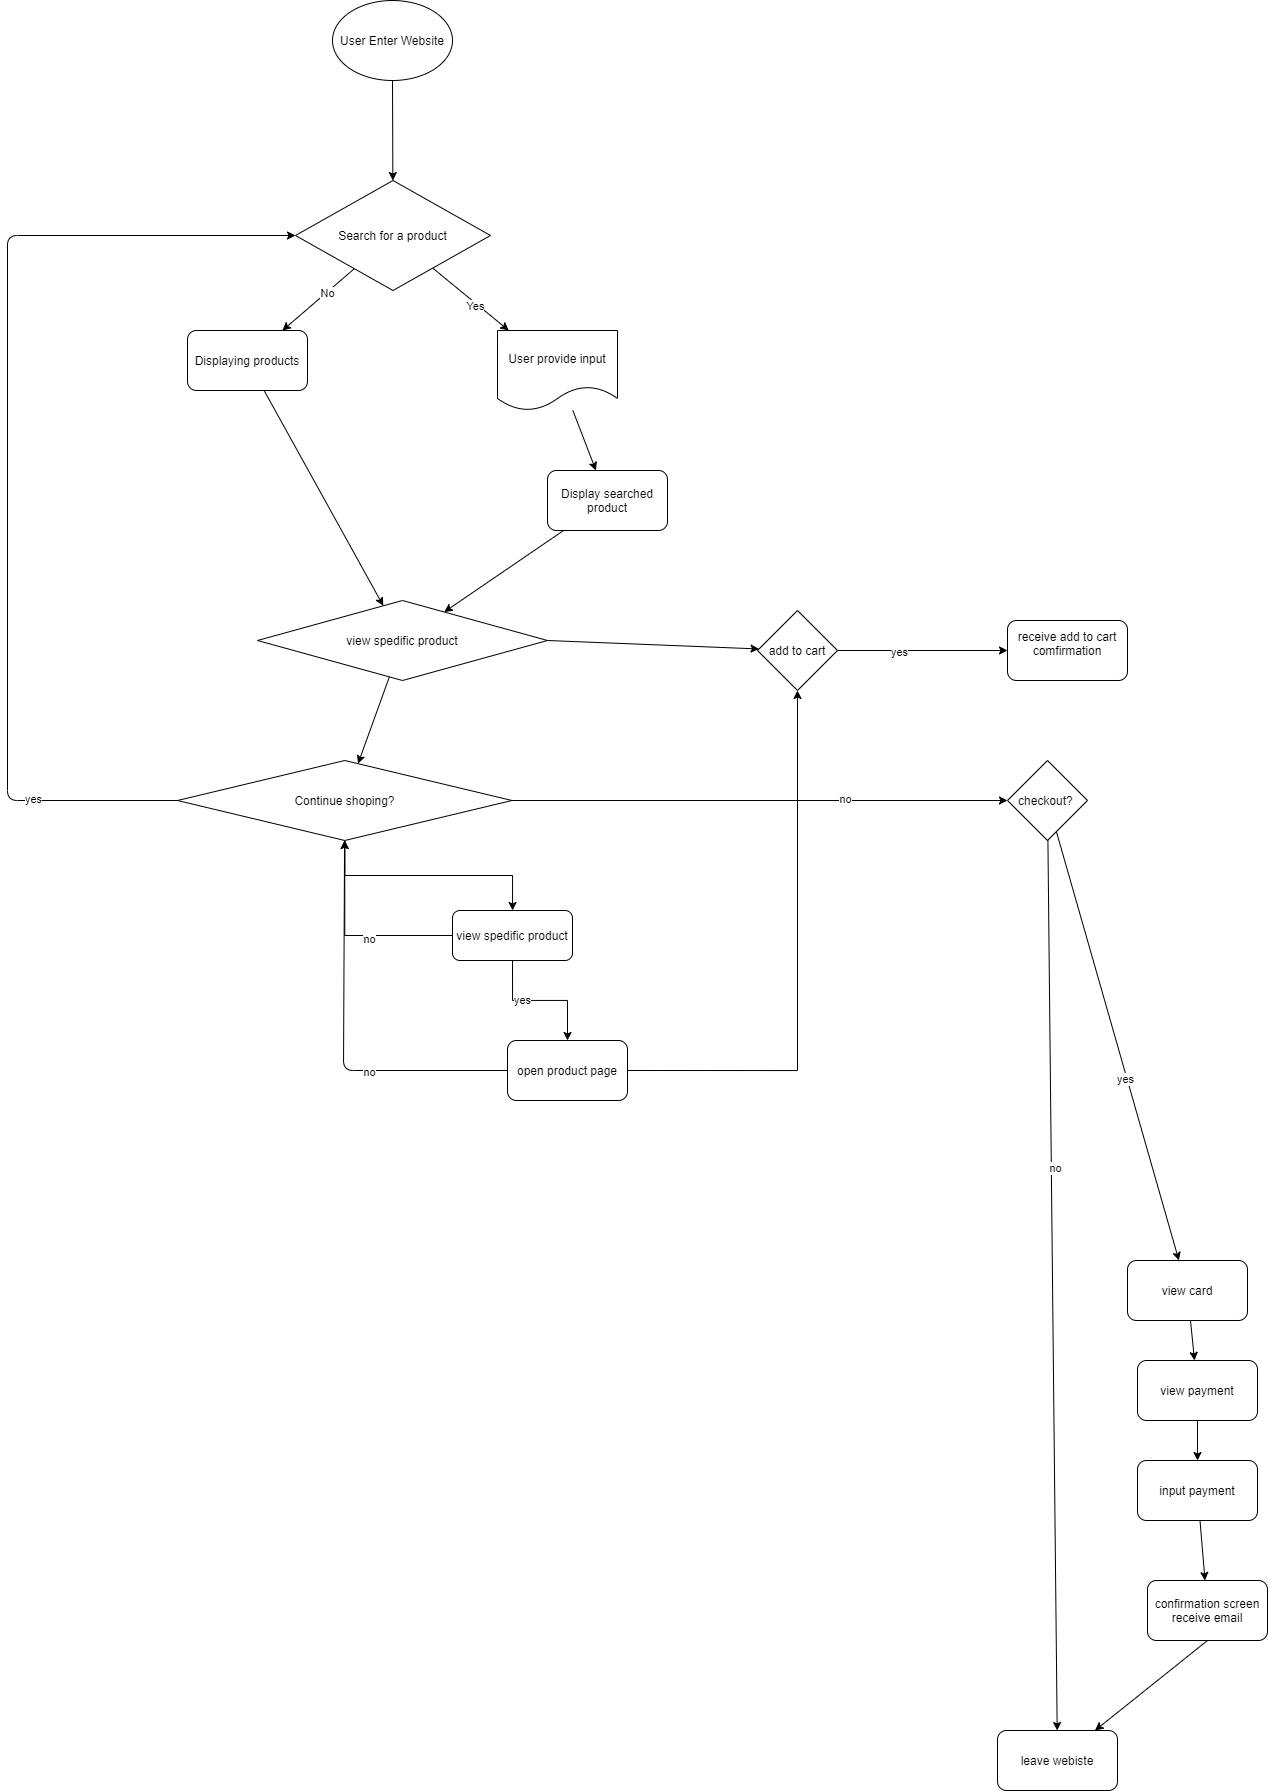

The diagram above was exported from draw.io. Its source (the exported page's mxGraphModel, read from the mxfile embedded in the PNG):
<mxGraphModel dx="1942" dy="869" grid="1" gridSize="10" guides="1" tooltips="1" connect="1" arrows="1" fold="1" page="1" pageScale="1" pageWidth="850" pageHeight="1100" math="0" shadow="0">
  <root>
    <mxCell id="0" />
    <mxCell id="1" parent="0" />
    <mxCell id="2" value="User Enter Website&lt;br&gt;" style="ellipse;whiteSpace=wrap;html=1;" vertex="1" parent="1">
      <mxGeometry x="365" y="20" width="120" height="80" as="geometry" />
    </mxCell>
    <mxCell id="4" value="" style="endArrow=classic;html=1;" edge="1" parent="1" source="2" target="5">
      <mxGeometry width="50" height="50" relative="1" as="geometry">
        <mxPoint x="570" y="390" as="sourcePoint" />
        <mxPoint x="425.3333333333335" y="120" as="targetPoint" />
      </mxGeometry>
    </mxCell>
    <mxCell id="5" value="Search for a product&lt;br&gt;" style="rhombus;whiteSpace=wrap;html=1;" vertex="1" parent="1">
      <mxGeometry x="328" y="200" width="195" height="110" as="geometry" />
    </mxCell>
    <mxCell id="10" value="" style="endArrow=classic;html=1;" edge="1" parent="1" source="5" target="15">
      <mxGeometry width="50" height="50" relative="1" as="geometry">
        <mxPoint x="570" y="560" as="sourcePoint" />
        <mxPoint x="670" y="550" as="targetPoint" />
      </mxGeometry>
    </mxCell>
    <mxCell id="13" value="Yes&lt;br&gt;" style="edgeLabel;html=1;align=center;verticalAlign=middle;resizable=0;points=[];" vertex="1" connectable="0" parent="10">
      <mxGeometry x="0.1438" y="-2" relative="1" as="geometry">
        <mxPoint as="offset" />
      </mxGeometry>
    </mxCell>
    <mxCell id="11" value="" style="endArrow=classic;html=1;" edge="1" parent="1" source="5" target="16">
      <mxGeometry width="50" height="50" relative="1" as="geometry">
        <mxPoint x="570" y="560" as="sourcePoint" />
        <mxPoint x="250" y="590" as="targetPoint" />
      </mxGeometry>
    </mxCell>
    <mxCell id="14" value="No&lt;br&gt;" style="edgeLabel;html=1;align=center;verticalAlign=middle;resizable=0;points=[];" vertex="1" connectable="0" parent="11">
      <mxGeometry x="-0.2326" relative="1" as="geometry">
        <mxPoint as="offset" />
      </mxGeometry>
    </mxCell>
    <mxCell id="15" value="User provide input&lt;br&gt;" style="shape=document;whiteSpace=wrap;html=1;boundedLbl=1;" vertex="1" parent="1">
      <mxGeometry x="530" y="350" width="120" height="80" as="geometry" />
    </mxCell>
    <mxCell id="16" value="Displaying products&lt;br&gt;" style="rounded=1;whiteSpace=wrap;html=1;" vertex="1" parent="1">
      <mxGeometry x="220" y="350" width="120" height="60" as="geometry" />
    </mxCell>
    <mxCell id="17" value="Display searched product&lt;br&gt;" style="rounded=1;whiteSpace=wrap;html=1;" vertex="1" parent="1">
      <mxGeometry x="580" y="490" width="120" height="60" as="geometry" />
    </mxCell>
    <mxCell id="18" value="" style="endArrow=classic;html=1;" edge="1" parent="1" source="15" target="17">
      <mxGeometry width="50" height="50" relative="1" as="geometry">
        <mxPoint x="570" y="720" as="sourcePoint" />
        <mxPoint x="560" y="680" as="targetPoint" />
      </mxGeometry>
    </mxCell>
    <mxCell id="20" value="view spedific product&lt;br&gt;" style="rhombus;whiteSpace=wrap;html=1;" vertex="1" parent="1">
      <mxGeometry x="290" y="620" width="290" height="80" as="geometry" />
    </mxCell>
    <mxCell id="21" value="" style="endArrow=classic;html=1;" edge="1" parent="1" source="16" target="20">
      <mxGeometry width="50" height="50" relative="1" as="geometry">
        <mxPoint x="210" y="520" as="sourcePoint" />
        <mxPoint x="620" y="410" as="targetPoint" />
      </mxGeometry>
    </mxCell>
    <mxCell id="22" value="" style="endArrow=classic;html=1;" edge="1" parent="1" source="17" target="20">
      <mxGeometry width="50" height="50" relative="1" as="geometry">
        <mxPoint x="470" y="490" as="sourcePoint" />
        <mxPoint x="620" y="410" as="targetPoint" />
      </mxGeometry>
    </mxCell>
    <mxCell id="55" style="edgeStyle=orthogonalEdgeStyle;rounded=0;orthogonalLoop=1;jettySize=auto;html=1;exitX=1;exitY=0.5;exitDx=0;exitDy=0;" edge="1" parent="1" source="23" target="33">
      <mxGeometry relative="1" as="geometry" />
    </mxCell>
    <mxCell id="23" value="open product page&lt;br&gt;" style="rounded=1;whiteSpace=wrap;html=1;" vertex="1" parent="1">
      <mxGeometry x="540" y="1060" width="120" height="60" as="geometry" />
    </mxCell>
    <mxCell id="48" style="edgeStyle=orthogonalEdgeStyle;rounded=0;orthogonalLoop=1;jettySize=auto;html=1;" edge="1" parent="1" source="31" target="47">
      <mxGeometry relative="1" as="geometry" />
    </mxCell>
    <mxCell id="31" value="Continue shoping?" style="rhombus;whiteSpace=wrap;html=1;" vertex="1" parent="1">
      <mxGeometry x="210" y="780" width="334.5" height="80" as="geometry" />
    </mxCell>
    <mxCell id="33" value="add to cart&lt;br&gt;" style="rhombus;whiteSpace=wrap;html=1;" vertex="1" parent="1">
      <mxGeometry x="790" y="630" width="80" height="80" as="geometry" />
    </mxCell>
    <mxCell id="34" value="" style="endArrow=classic;html=1;exitX=1;exitY=0.5;exitDx=0;exitDy=0;" edge="1" parent="1" source="20" target="33">
      <mxGeometry width="50" height="50" relative="1" as="geometry">
        <mxPoint x="520" y="730" as="sourcePoint" />
        <mxPoint x="570" y="680" as="targetPoint" />
      </mxGeometry>
    </mxCell>
    <mxCell id="35" value="receive add to cart comfirmation&lt;br&gt;&lt;br&gt;" style="rounded=1;whiteSpace=wrap;html=1;" vertex="1" parent="1">
      <mxGeometry x="1040" y="640" width="120" height="60" as="geometry" />
    </mxCell>
    <mxCell id="37" value="" style="endArrow=classic;html=1;exitX=1;exitY=0.5;exitDx=0;exitDy=0;" edge="1" parent="1" source="33" target="35">
      <mxGeometry width="50" height="50" relative="1" as="geometry">
        <mxPoint x="520" y="1030" as="sourcePoint" />
        <mxPoint x="570" y="980" as="targetPoint" />
      </mxGeometry>
    </mxCell>
    <mxCell id="39" value="yes&lt;br&gt;" style="edgeLabel;html=1;align=center;verticalAlign=middle;resizable=0;points=[];" vertex="1" connectable="0" parent="37">
      <mxGeometry x="-0.2788" y="-1" relative="1" as="geometry">
        <mxPoint as="offset" />
      </mxGeometry>
    </mxCell>
    <mxCell id="45" value="" style="endArrow=classic;html=1;" edge="1" parent="1" source="20" target="31">
      <mxGeometry width="50" height="50" relative="1" as="geometry">
        <mxPoint x="520" y="590" as="sourcePoint" />
        <mxPoint x="570" y="540" as="targetPoint" />
      </mxGeometry>
    </mxCell>
    <mxCell id="50" style="edgeStyle=orthogonalEdgeStyle;rounded=0;orthogonalLoop=1;jettySize=auto;html=1;exitX=0.5;exitY=1;exitDx=0;exitDy=0;" edge="1" parent="1" source="47" target="23">
      <mxGeometry relative="1" as="geometry" />
    </mxCell>
    <mxCell id="52" value="yes&lt;br&gt;" style="edgeLabel;html=1;align=center;verticalAlign=middle;resizable=0;points=[];" vertex="1" connectable="0" parent="50">
      <mxGeometry x="-0.2741" y="1" relative="1" as="geometry">
        <mxPoint as="offset" />
      </mxGeometry>
    </mxCell>
    <mxCell id="53" style="edgeStyle=orthogonalEdgeStyle;rounded=0;orthogonalLoop=1;jettySize=auto;html=1;exitX=0;exitY=0.5;exitDx=0;exitDy=0;entryX=0.5;entryY=1;entryDx=0;entryDy=0;" edge="1" parent="1" source="47" target="31">
      <mxGeometry relative="1" as="geometry" />
    </mxCell>
    <mxCell id="54" value="no&lt;br&gt;" style="edgeLabel;html=1;align=center;verticalAlign=middle;resizable=0;points=[];" vertex="1" connectable="0" parent="53">
      <mxGeometry x="-0.1755" y="3" relative="1" as="geometry">
        <mxPoint as="offset" />
      </mxGeometry>
    </mxCell>
    <mxCell id="47" value="view spedific product&lt;br&gt;" style="rounded=1;whiteSpace=wrap;html=1;" vertex="1" parent="1">
      <mxGeometry x="485" y="930" width="120" height="50" as="geometry" />
    </mxCell>
    <mxCell id="57" value="" style="endArrow=classic;html=1;exitX=0;exitY=0.5;exitDx=0;exitDy=0;entryX=0;entryY=0.5;entryDx=0;entryDy=0;" edge="1" parent="1" source="31" target="5">
      <mxGeometry width="50" height="50" relative="1" as="geometry">
        <mxPoint x="520" y="580" as="sourcePoint" />
        <mxPoint x="570" y="530" as="targetPoint" />
        <Array as="points">
          <mxPoint x="40" y="820" />
          <mxPoint x="40" y="255" />
        </Array>
      </mxGeometry>
    </mxCell>
    <mxCell id="58" value="yes&lt;br&gt;" style="edgeLabel;html=1;align=center;verticalAlign=middle;resizable=0;points=[];" vertex="1" connectable="0" parent="57">
      <mxGeometry x="-0.7166" y="-2" relative="1" as="geometry">
        <mxPoint as="offset" />
      </mxGeometry>
    </mxCell>
    <mxCell id="59" value="checkout?&amp;nbsp;" style="rhombus;whiteSpace=wrap;html=1;" vertex="1" parent="1">
      <mxGeometry x="1040" y="780" width="80" height="80" as="geometry" />
    </mxCell>
    <mxCell id="60" value="" style="endArrow=classic;html=1;exitX=1;exitY=0.5;exitDx=0;exitDy=0;" edge="1" parent="1" source="31" target="59">
      <mxGeometry width="50" height="50" relative="1" as="geometry">
        <mxPoint x="520" y="980" as="sourcePoint" />
        <mxPoint x="570" y="930" as="targetPoint" />
      </mxGeometry>
    </mxCell>
    <mxCell id="61" value="no&lt;br&gt;" style="edgeLabel;html=1;align=center;verticalAlign=middle;resizable=0;points=[];" vertex="1" connectable="0" parent="60">
      <mxGeometry x="0.3372" y="2" relative="1" as="geometry">
        <mxPoint x="1" as="offset" />
      </mxGeometry>
    </mxCell>
    <mxCell id="62" value="leave webiste&lt;br&gt;" style="rounded=1;whiteSpace=wrap;html=1;" vertex="1" parent="1">
      <mxGeometry x="1030" y="1750" width="120" height="60" as="geometry" />
    </mxCell>
    <mxCell id="63" value="" style="endArrow=classic;html=1;" edge="1" parent="1" source="59" target="62">
      <mxGeometry width="50" height="50" relative="1" as="geometry">
        <mxPoint x="520" y="1260" as="sourcePoint" />
        <mxPoint x="570" y="1210" as="targetPoint" />
      </mxGeometry>
    </mxCell>
    <mxCell id="64" value="no&lt;br&gt;" style="edgeLabel;html=1;align=center;verticalAlign=middle;resizable=0;points=[];" vertex="1" connectable="0" parent="63">
      <mxGeometry x="-0.2638" y="4" relative="1" as="geometry">
        <mxPoint as="offset" />
      </mxGeometry>
    </mxCell>
    <mxCell id="65" value="view card&lt;br&gt;" style="rounded=1;whiteSpace=wrap;html=1;" vertex="1" parent="1">
      <mxGeometry x="1160" y="1280" width="120" height="60" as="geometry" />
    </mxCell>
    <mxCell id="66" value="" style="endArrow=classic;html=1;" edge="1" parent="1" source="59" target="65">
      <mxGeometry width="50" height="50" relative="1" as="geometry">
        <mxPoint x="520" y="1150" as="sourcePoint" />
        <mxPoint x="570" y="1100" as="targetPoint" />
      </mxGeometry>
    </mxCell>
    <mxCell id="67" value="yes&lt;br&gt;" style="edgeLabel;html=1;align=center;verticalAlign=middle;resizable=0;points=[];" vertex="1" connectable="0" parent="66">
      <mxGeometry x="0.1479" y="-2" relative="1" as="geometry">
        <mxPoint as="offset" />
      </mxGeometry>
    </mxCell>
    <mxCell id="68" value="view payment&lt;br&gt;" style="rounded=1;whiteSpace=wrap;html=1;" vertex="1" parent="1">
      <mxGeometry x="1170" y="1380" width="120" height="60" as="geometry" />
    </mxCell>
    <mxCell id="70" value="" style="endArrow=classic;html=1;" edge="1" parent="1" source="65" target="68">
      <mxGeometry width="50" height="50" relative="1" as="geometry">
        <mxPoint x="630" y="1450" as="sourcePoint" />
        <mxPoint x="680" y="1400" as="targetPoint" />
      </mxGeometry>
    </mxCell>
    <mxCell id="71" value="input payment&lt;br&gt;" style="rounded=1;whiteSpace=wrap;html=1;" vertex="1" parent="1">
      <mxGeometry x="1170" y="1480" width="120" height="60" as="geometry" />
    </mxCell>
    <mxCell id="72" value="" style="endArrow=classic;html=1;" edge="1" parent="1" source="68" target="71">
      <mxGeometry width="50" height="50" relative="1" as="geometry">
        <mxPoint x="1400" y="1390" as="sourcePoint" />
        <mxPoint x="1450" y="1340" as="targetPoint" />
      </mxGeometry>
    </mxCell>
    <mxCell id="73" value="confirmation screen&lt;br&gt;receive email&lt;br&gt;" style="rounded=1;whiteSpace=wrap;html=1;" vertex="1" parent="1">
      <mxGeometry x="1180" y="1600" width="120" height="60" as="geometry" />
    </mxCell>
    <mxCell id="74" value="" style="endArrow=classic;html=1;" edge="1" parent="1" source="71" target="73">
      <mxGeometry width="50" height="50" relative="1" as="geometry">
        <mxPoint x="1270" y="1410" as="sourcePoint" />
        <mxPoint x="1320" y="1360" as="targetPoint" />
      </mxGeometry>
    </mxCell>
    <mxCell id="76" value="" style="endArrow=classic;html=1;exitX=0.5;exitY=1;exitDx=0;exitDy=0;" edge="1" parent="1" source="73" target="62">
      <mxGeometry width="50" height="50" relative="1" as="geometry">
        <mxPoint x="1200" y="1470" as="sourcePoint" />
        <mxPoint x="1250" y="1420" as="targetPoint" />
      </mxGeometry>
    </mxCell>
    <mxCell id="77" value="" style="endArrow=classic;html=1;exitX=0;exitY=0.5;exitDx=0;exitDy=0;" edge="1" parent="1" source="23" target="31">
      <mxGeometry width="50" height="50" relative="1" as="geometry">
        <mxPoint x="220" y="1050" as="sourcePoint" />
        <mxPoint x="270" y="1000" as="targetPoint" />
        <Array as="points">
          <mxPoint x="376" y="1090" />
        </Array>
      </mxGeometry>
    </mxCell>
    <mxCell id="78" value="no&lt;br&gt;" style="edgeLabel;html=1;align=center;verticalAlign=middle;resizable=0;points=[];" vertex="1" connectable="0" parent="77">
      <mxGeometry x="-0.2952" y="1" relative="1" as="geometry">
        <mxPoint as="offset" />
      </mxGeometry>
    </mxCell>
  </root>
</mxGraphModel>